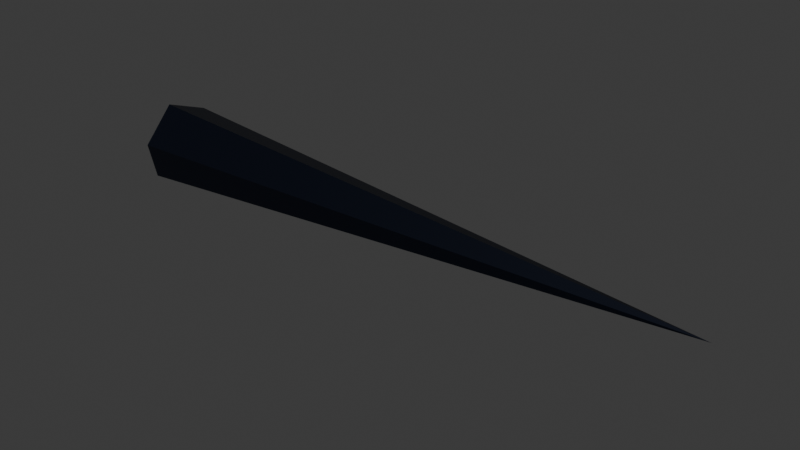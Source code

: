 # Source: spike.blend  (saved by Blender 4.5.90; exported with 4.5.12 LTS)
import bpy
from mathutils import Matrix  # noqa: F401  (used for matrix-valued properties, if any)

bpy.ops.wm.read_factory_settings(use_empty=True)
scene = bpy.context.scene
scene.name = 'Scene'

# ---- collections
col_collection = bpy.data.collections.new('Collection'); scene.collection.children.link(col_collection)

# ---- materials (node trees are filled in below, after node groups)
mat_material_001 = bpy.data.materials.new('Material.001')

# ---- material node trees
mat_material_001.use_nodes = True; mat_material_001.node_tree.nodes.clear()
_N = mat_material_001.node_tree.nodes; _L = mat_material_001.node_tree.links
n0 = _N.new('ShaderNodeBsdfPrincipled'); n0.name = 'Principled BSDF'; n0.location = (-200, 100)
n0.inputs[0].default_value = (0.00633, 0.009312, 0.02004, 1.0)
n0.inputs[1].default_value = 0.7299
n0.inputs[2].default_value = 0.431
n1 = _N.new('ShaderNodeOutputMaterial'); n1.name = 'Material Output'; n1.location = (200, 100)
_L.new(n0.outputs[0], n1.inputs[0])
n1.is_active_output = True

# ---- world
world_world = bpy.data.worlds.new('World'); scene.world = world_world
world_world.use_nodes = True; world_world.node_tree.nodes.clear()
_N = world_world.node_tree.nodes; _L = world_world.node_tree.links
n0 = _N.new('ShaderNodeOutputWorld'); n0.name = 'World Output'; n0.location = (200, 100)
n1 = _N.new('ShaderNodeBackground'); n1.name = 'Background'; n1.location = (-200, 100)
n1.inputs[0].default_value = (0.05088, 0.05088, 0.05088, 1.0)
_L.new(n1.outputs[0], n0.inputs[0])
n0.is_active_output = True
world_world.color = (0.05088, 0.05088, 0.05088)
world_world.sun_shadow_jitter_overblur = 0.0

# ---- meshes
me_cone_001 = bpy.data.meshes.new('Cone.001')
me_cone_001.from_pydata([(0.0184, 0.0382, -0.28), (0.04092, 0.0, -0.28), (0.02551, -0.03199, -0.28), (-0.009105, -0.03989, -0.28), (-0.04134, -0.009435, -0.28), (-0.02551, 0.03199, -0.28), (0.0, 0.0, 0.28)], [], [(0, 6, 1), (1, 6, 2), (2, 6, 3), (3, 6, 4), (4, 6, 5), (5, 6, 0), (4, 5, 0, 1, 2, 3)])
_uv = me_cone_001.uv_layers.new(name='UVMap')
_uv.uv.foreach_set('vector', [0.3459, 0.4527, 0.25, 0.25, 0.484, 0.25, 0.484, 0.25, 0.25, 0.25, 0.3959, 0.06706, 0.3959, 0.06706, 0.25, 0.25, 0.1979, 0.02188, 0.1979, 0.02188, 0.25, 0.25, 0.03169, 0.1986, 0.03169, 0.1986, 0.25, 0.25, 0.1041, 0.4329, 0.1041, 0.4329, 0.25, 0.25, 0.3459, 0.4527, 0.5317, 0.1986, 0.6041, 0.4329, 0.8459, 0.4527, 0.984, 0.25, 0.8959, 0.06706, 0.6979, 0.02188])
me_cone_001.materials.append(mat_material_001)
me_cone_001.update()

# ---- objects
ob_projectile = bpy.data.objects.new('Projectile', me_cone_001)

# ---- transforms, parenting, visibility, modifiers, constraints
ob_projectile.location = (0.0, 0.0, 0.0)
ob_projectile.rotation_euler = (0.0, 1.571, 0.0)

# ---- collection membership
col_collection.objects.link(ob_projectile)

# ---- scene / render settings (as saved in the file)
scene.frame_start = 1; scene.frame_end = 250; scene.frame_set(1)
scene.render.engine = 'BLENDER_EEVEE_NEXT'
bpy.context.view_layer.update()

# ---- added for rendering (the .blend has no active camera and no usable light): camera, sun
cam_auto = bpy.data.cameras.new('AutoCamera')
cam_auto.lens = 50.0
cam_auto.sensor_width = 36.0
cam_auto.clip_end = 1000.0
ob_auto_camera = bpy.data.objects.new('AutoCamera', cam_auto)
scene.collection.objects.link(ob_auto_camera)
ob_auto_camera.location = (0.528645, -0.635216, 0.423125)
ob_auto_camera.rotation_euler = (1.09748, -7.21219e-08, 0.694738)
scene.camera = ob_auto_camera
light_auto_sun = bpy.data.lights.new('AutoSun', 'SUN')
light_auto_sun.energy = 3.0
light_auto_sun.angle = 0.0523599
ob_auto_sun = bpy.data.objects.new('AutoSun', light_auto_sun)
scene.collection.objects.link(ob_auto_sun)
ob_auto_sun.rotation_euler = (0.872665, 0.174533, 0.523599)
bpy.context.view_layer.update()
